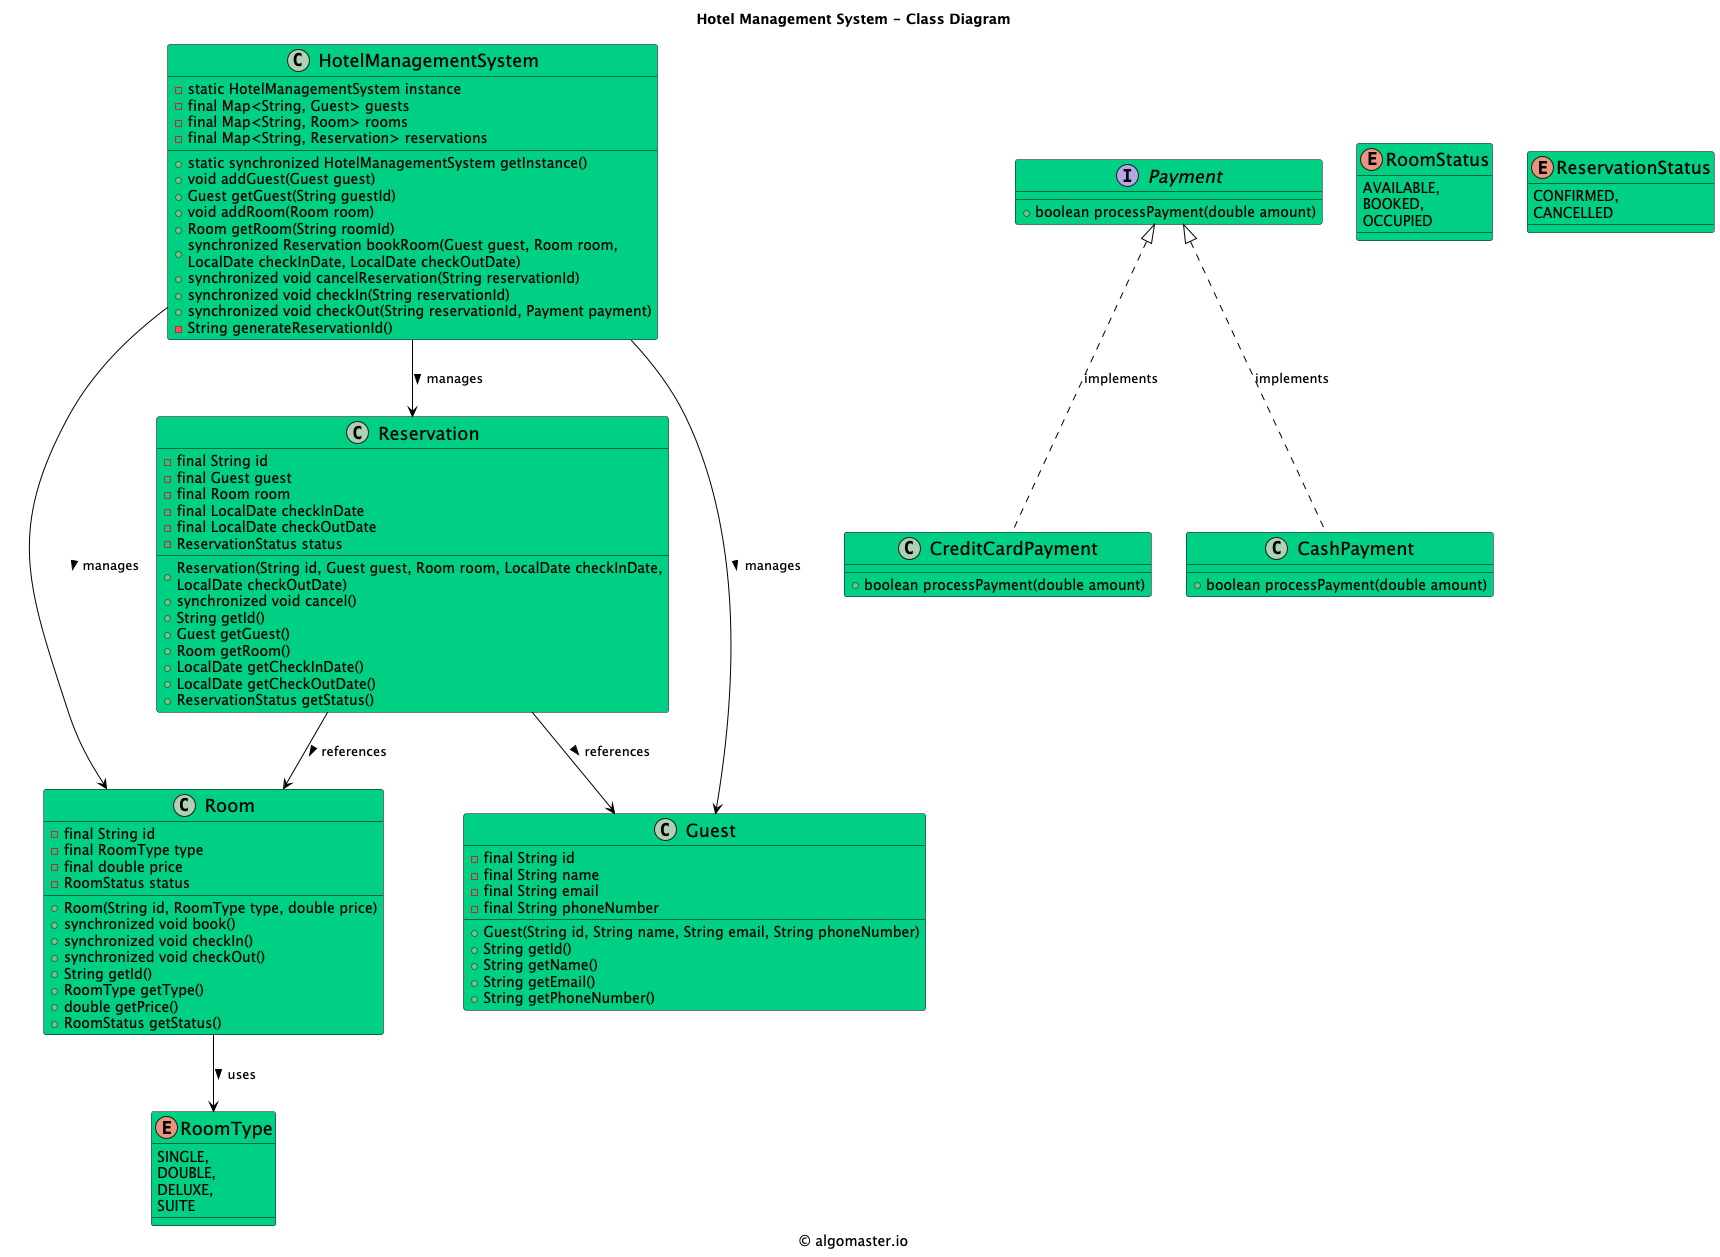

The diagram above was rendered by PlantUML. Its source (embedded in the PNG):
@startuml

title Hotel Management System - Class Diagram

caption © algomaster.io

skinparam backgroundColor white
skinparam wrapWidth 500

skinparam class {
  BackgroundColor #00D084
  BorderColor black
  ArrowColor black
  FontSize 18
}

class HotelManagementSystem {
    - static HotelManagementSystem instance
    - final Map<String, Guest> guests
    - final Map<String, Room> rooms
    - final Map<String, Reservation> reservations
    + static synchronized HotelManagementSystem getInstance()
    + void addGuest(Guest guest)
    + Guest getGuest(String guestId)
    + void addRoom(Room room)
    + Room getRoom(String roomId)
    + synchronized Reservation bookRoom(Guest guest, Room room, LocalDate checkInDate, LocalDate checkOutDate)
    + synchronized void cancelReservation(String reservationId)
    + synchronized void checkIn(String reservationId)
    + synchronized void checkOut(String reservationId, Payment payment)
    - String generateReservationId()
}

class Room {
    - final String id
    - final RoomType type
    - final double price
    - RoomStatus status
    + Room(String id, RoomType type, double price)
    + synchronized void book()
    + synchronized void checkIn()
    + synchronized void checkOut()
    + String getId()
    + RoomType getType()
    + double getPrice()
    + RoomStatus getStatus()
}

class Reservation {
    - final String id
    - final Guest guest
    - final Room room
    - final LocalDate checkInDate
    - final LocalDate checkOutDate
    - ReservationStatus status
    + Reservation(String id, Guest guest, Room room, LocalDate checkInDate, LocalDate checkOutDate)
    + synchronized void cancel()
    + String getId()
    + Guest getGuest()
    + Room getRoom()
    + LocalDate getCheckInDate()
    + LocalDate getCheckOutDate()
    + ReservationStatus getStatus()
}

class Guest {
    - final String id
    - final String name
    - final String email
    - final String phoneNumber
    + Guest(String id, String name, String email, String phoneNumber)
    + String getId()
    + String getName()
    + String getEmail()
    + String getPhoneNumber()
}

interface Payment {
    + boolean processPayment(double amount)
}

class CreditCardPayment {
    + boolean processPayment(double amount)
}

class CashPayment {
    + boolean processPayment(double amount)
}

enum RoomType {
    SINGLE,
    DOUBLE,
    DELUXE,
    SUITE
}

enum RoomStatus {
    AVAILABLE,
    BOOKED,
    OCCUPIED
}

enum ReservationStatus {
    CONFIRMED,
    CANCELLED
}

HotelManagementSystem --> Guest: manages >
HotelManagementSystem --> Room: manages >
HotelManagementSystem --> Reservation: manages >
Room --> RoomType: uses >
Reservation --> Guest: references >
Reservation --> Room: references >
Payment <|.. CreditCardPayment: implements
Payment <|.. CashPayment: implements

@enduml